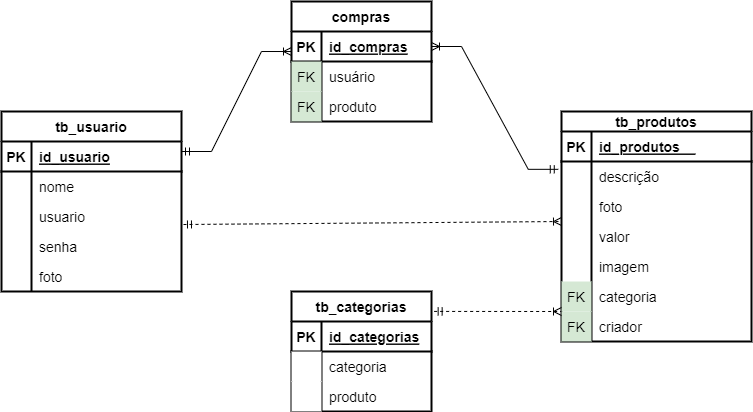

The diagram above was exported from draw.io. Its source (the exported page's mxGraphModel, read from the mxfile embedded in the PNG):
<mxGraphModel dx="1779" dy="527" grid="1" gridSize="10" guides="1" tooltips="1" connect="1" arrows="1" fold="1" page="1" pageScale="1" pageWidth="827" pageHeight="1169" math="0" shadow="0">
  <root>
    <mxCell id="0" />
    <mxCell id="1" parent="0" />
    <mxCell id="qaw1E6LHdRjpTda8esEr-36" value="tb_usuario" style="shape=table;startSize=30;container=1;collapsible=1;childLayout=tableLayout;fixedRows=1;rowLines=0;fontStyle=1;align=center;resizeLast=1;fontSize=14;strokeWidth=2;" vertex="1" parent="1">
      <mxGeometry x="-800" y="120" width="180" height="180" as="geometry" />
    </mxCell>
    <mxCell id="qaw1E6LHdRjpTda8esEr-37" value="" style="shape=tableRow;horizontal=0;startSize=0;swimlaneHead=0;swimlaneBody=0;fillColor=none;collapsible=0;dropTarget=0;points=[[0,0.5],[1,0.5]];portConstraint=eastwest;top=0;left=0;right=0;bottom=1;fontSize=14;strokeWidth=2;" vertex="1" parent="qaw1E6LHdRjpTda8esEr-36">
      <mxGeometry y="30" width="180" height="30" as="geometry" />
    </mxCell>
    <mxCell id="qaw1E6LHdRjpTda8esEr-38" value="PK" style="shape=partialRectangle;connectable=0;fillColor=none;top=0;left=0;bottom=0;right=0;fontStyle=1;overflow=hidden;fontSize=14;strokeWidth=2;" vertex="1" parent="qaw1E6LHdRjpTda8esEr-37">
      <mxGeometry width="30" height="30" as="geometry">
        <mxRectangle width="30" height="30" as="alternateBounds" />
      </mxGeometry>
    </mxCell>
    <mxCell id="qaw1E6LHdRjpTda8esEr-39" value="id_usuario" style="shape=partialRectangle;connectable=0;fillColor=none;top=0;left=0;bottom=0;right=0;align=left;spacingLeft=6;fontStyle=5;overflow=hidden;fontSize=14;strokeWidth=2;" vertex="1" parent="qaw1E6LHdRjpTda8esEr-37">
      <mxGeometry x="30" width="150" height="30" as="geometry">
        <mxRectangle width="150" height="30" as="alternateBounds" />
      </mxGeometry>
    </mxCell>
    <mxCell id="qaw1E6LHdRjpTda8esEr-40" value="" style="shape=tableRow;horizontal=0;startSize=0;swimlaneHead=0;swimlaneBody=0;fillColor=none;collapsible=0;dropTarget=0;points=[[0,0.5],[1,0.5]];portConstraint=eastwest;top=0;left=0;right=0;bottom=0;fontSize=14;strokeWidth=2;" vertex="1" parent="qaw1E6LHdRjpTda8esEr-36">
      <mxGeometry y="60" width="180" height="30" as="geometry" />
    </mxCell>
    <mxCell id="qaw1E6LHdRjpTda8esEr-41" value="" style="shape=partialRectangle;connectable=0;fillColor=none;top=0;left=0;bottom=0;right=0;editable=1;overflow=hidden;fontSize=14;strokeWidth=2;" vertex="1" parent="qaw1E6LHdRjpTda8esEr-40">
      <mxGeometry width="30" height="30" as="geometry">
        <mxRectangle width="30" height="30" as="alternateBounds" />
      </mxGeometry>
    </mxCell>
    <mxCell id="qaw1E6LHdRjpTda8esEr-42" value="nome     " style="shape=partialRectangle;connectable=0;fillColor=none;top=0;left=0;bottom=0;right=0;align=left;spacingLeft=6;overflow=hidden;fontSize=14;strokeWidth=2;" vertex="1" parent="qaw1E6LHdRjpTda8esEr-40">
      <mxGeometry x="30" width="150" height="30" as="geometry">
        <mxRectangle width="150" height="30" as="alternateBounds" />
      </mxGeometry>
    </mxCell>
    <mxCell id="qaw1E6LHdRjpTda8esEr-43" value="" style="shape=tableRow;horizontal=0;startSize=0;swimlaneHead=0;swimlaneBody=0;fillColor=none;collapsible=0;dropTarget=0;points=[[0,0.5],[1,0.5]];portConstraint=eastwest;top=0;left=0;right=0;bottom=0;fontSize=14;strokeWidth=2;" vertex="1" parent="qaw1E6LHdRjpTda8esEr-36">
      <mxGeometry y="90" width="180" height="30" as="geometry" />
    </mxCell>
    <mxCell id="qaw1E6LHdRjpTda8esEr-44" value="" style="shape=partialRectangle;connectable=0;fillColor=none;top=0;left=0;bottom=0;right=0;editable=1;overflow=hidden;fontSize=14;strokeWidth=2;" vertex="1" parent="qaw1E6LHdRjpTda8esEr-43">
      <mxGeometry width="30" height="30" as="geometry">
        <mxRectangle width="30" height="30" as="alternateBounds" />
      </mxGeometry>
    </mxCell>
    <mxCell id="qaw1E6LHdRjpTda8esEr-45" value="usuario" style="shape=partialRectangle;connectable=0;fillColor=none;top=0;left=0;bottom=0;right=0;align=left;spacingLeft=6;overflow=hidden;fontSize=14;strokeWidth=2;" vertex="1" parent="qaw1E6LHdRjpTda8esEr-43">
      <mxGeometry x="30" width="150" height="30" as="geometry">
        <mxRectangle width="150" height="30" as="alternateBounds" />
      </mxGeometry>
    </mxCell>
    <mxCell id="qaw1E6LHdRjpTda8esEr-46" value="" style="shape=tableRow;horizontal=0;startSize=0;swimlaneHead=0;swimlaneBody=0;fillColor=none;collapsible=0;dropTarget=0;points=[[0,0.5],[1,0.5]];portConstraint=eastwest;top=0;left=0;right=0;bottom=0;fontSize=14;strokeWidth=2;" vertex="1" parent="qaw1E6LHdRjpTda8esEr-36">
      <mxGeometry y="120" width="180" height="30" as="geometry" />
    </mxCell>
    <mxCell id="qaw1E6LHdRjpTda8esEr-47" value="" style="shape=partialRectangle;connectable=0;fillColor=none;top=0;left=0;bottom=0;right=0;editable=1;overflow=hidden;fontSize=14;strokeWidth=2;" vertex="1" parent="qaw1E6LHdRjpTda8esEr-46">
      <mxGeometry width="30" height="30" as="geometry">
        <mxRectangle width="30" height="30" as="alternateBounds" />
      </mxGeometry>
    </mxCell>
    <mxCell id="qaw1E6LHdRjpTda8esEr-48" value="senha" style="shape=partialRectangle;connectable=0;fillColor=none;top=0;left=0;bottom=0;right=0;align=left;spacingLeft=6;overflow=hidden;fontSize=14;strokeWidth=2;" vertex="1" parent="qaw1E6LHdRjpTda8esEr-46">
      <mxGeometry x="30" width="150" height="30" as="geometry">
        <mxRectangle width="150" height="30" as="alternateBounds" />
      </mxGeometry>
    </mxCell>
    <mxCell id="qaw1E6LHdRjpTda8esEr-49" value="" style="shape=tableRow;horizontal=0;startSize=0;swimlaneHead=0;swimlaneBody=0;fillColor=none;collapsible=0;dropTarget=0;points=[[0,0.5],[1,0.5]];portConstraint=eastwest;top=0;left=0;right=0;bottom=0;fontSize=14;strokeWidth=2;" vertex="1" parent="qaw1E6LHdRjpTda8esEr-36">
      <mxGeometry y="150" width="180" height="30" as="geometry" />
    </mxCell>
    <mxCell id="qaw1E6LHdRjpTda8esEr-50" value="" style="shape=partialRectangle;connectable=0;fillColor=none;top=0;left=0;bottom=0;right=0;editable=1;overflow=hidden;fontSize=14;strokeWidth=2;" vertex="1" parent="qaw1E6LHdRjpTda8esEr-49">
      <mxGeometry width="30" height="30" as="geometry">
        <mxRectangle width="30" height="30" as="alternateBounds" />
      </mxGeometry>
    </mxCell>
    <mxCell id="qaw1E6LHdRjpTda8esEr-51" value="foto" style="shape=partialRectangle;connectable=0;fillColor=none;top=0;left=0;bottom=0;right=0;align=left;spacingLeft=6;overflow=hidden;fontSize=14;strokeWidth=2;" vertex="1" parent="qaw1E6LHdRjpTda8esEr-49">
      <mxGeometry x="30" width="150" height="30" as="geometry">
        <mxRectangle width="150" height="30" as="alternateBounds" />
      </mxGeometry>
    </mxCell>
    <mxCell id="qaw1E6LHdRjpTda8esEr-52" value="tb_produtos" style="shape=table;startSize=20;container=1;collapsible=1;childLayout=tableLayout;fixedRows=1;rowLines=0;fontStyle=1;align=center;resizeLast=1;fontSize=14;strokeWidth=2;" vertex="1" parent="1">
      <mxGeometry x="-240" y="120" width="190" height="230" as="geometry" />
    </mxCell>
    <mxCell id="qaw1E6LHdRjpTda8esEr-53" value="" style="shape=tableRow;horizontal=0;startSize=0;swimlaneHead=0;swimlaneBody=0;fillColor=none;collapsible=0;dropTarget=0;points=[[0,0.5],[1,0.5]];portConstraint=eastwest;top=0;left=0;right=0;bottom=1;fontSize=14;strokeWidth=2;" vertex="1" parent="qaw1E6LHdRjpTda8esEr-52">
      <mxGeometry y="20" width="190" height="30" as="geometry" />
    </mxCell>
    <mxCell id="qaw1E6LHdRjpTda8esEr-54" value="PK" style="shape=partialRectangle;connectable=0;fillColor=none;top=0;left=0;bottom=0;right=0;fontStyle=1;overflow=hidden;fontSize=14;strokeWidth=2;" vertex="1" parent="qaw1E6LHdRjpTda8esEr-53">
      <mxGeometry width="30" height="30" as="geometry">
        <mxRectangle width="30" height="30" as="alternateBounds" />
      </mxGeometry>
    </mxCell>
    <mxCell id="qaw1E6LHdRjpTda8esEr-55" value="id_produtos    " style="shape=partialRectangle;connectable=0;fillColor=none;top=0;left=0;bottom=0;right=0;align=left;spacingLeft=6;fontStyle=5;overflow=hidden;fontSize=14;strokeWidth=2;" vertex="1" parent="qaw1E6LHdRjpTda8esEr-53">
      <mxGeometry x="30" width="160" height="30" as="geometry">
        <mxRectangle width="160" height="30" as="alternateBounds" />
      </mxGeometry>
    </mxCell>
    <mxCell id="qaw1E6LHdRjpTda8esEr-56" value="" style="shape=tableRow;horizontal=0;startSize=0;swimlaneHead=0;swimlaneBody=0;fillColor=none;collapsible=0;dropTarget=0;points=[[0,0.5],[1,0.5]];portConstraint=eastwest;top=0;left=0;right=0;bottom=0;fontSize=14;strokeWidth=2;" vertex="1" parent="qaw1E6LHdRjpTda8esEr-52">
      <mxGeometry y="50" width="190" height="30" as="geometry" />
    </mxCell>
    <mxCell id="qaw1E6LHdRjpTda8esEr-57" value="" style="shape=partialRectangle;connectable=0;fillColor=none;top=0;left=0;bottom=0;right=0;editable=1;overflow=hidden;fontSize=14;strokeWidth=2;" vertex="1" parent="qaw1E6LHdRjpTda8esEr-56">
      <mxGeometry width="30" height="30" as="geometry">
        <mxRectangle width="30" height="30" as="alternateBounds" />
      </mxGeometry>
    </mxCell>
    <mxCell id="qaw1E6LHdRjpTda8esEr-58" value="descrição" style="shape=partialRectangle;connectable=0;fillColor=none;top=0;left=0;bottom=0;right=0;align=left;spacingLeft=6;overflow=hidden;fontSize=14;strokeWidth=2;" vertex="1" parent="qaw1E6LHdRjpTda8esEr-56">
      <mxGeometry x="30" width="160" height="30" as="geometry">
        <mxRectangle width="160" height="30" as="alternateBounds" />
      </mxGeometry>
    </mxCell>
    <mxCell id="qaw1E6LHdRjpTda8esEr-59" value="" style="shape=tableRow;horizontal=0;startSize=0;swimlaneHead=0;swimlaneBody=0;fillColor=none;collapsible=0;dropTarget=0;points=[[0,0.5],[1,0.5]];portConstraint=eastwest;top=0;left=0;right=0;bottom=0;fontSize=14;strokeWidth=2;" vertex="1" parent="qaw1E6LHdRjpTda8esEr-52">
      <mxGeometry y="80" width="190" height="30" as="geometry" />
    </mxCell>
    <mxCell id="qaw1E6LHdRjpTda8esEr-60" value="" style="shape=partialRectangle;connectable=0;fillColor=none;top=0;left=0;bottom=0;right=0;editable=1;overflow=hidden;fontSize=14;strokeWidth=2;" vertex="1" parent="qaw1E6LHdRjpTda8esEr-59">
      <mxGeometry width="30" height="30" as="geometry">
        <mxRectangle width="30" height="30" as="alternateBounds" />
      </mxGeometry>
    </mxCell>
    <mxCell id="qaw1E6LHdRjpTda8esEr-61" value="foto" style="shape=partialRectangle;connectable=0;fillColor=none;top=0;left=0;bottom=0;right=0;align=left;spacingLeft=6;overflow=hidden;fontSize=14;strokeWidth=2;" vertex="1" parent="qaw1E6LHdRjpTda8esEr-59">
      <mxGeometry x="30" width="160" height="30" as="geometry">
        <mxRectangle width="160" height="30" as="alternateBounds" />
      </mxGeometry>
    </mxCell>
    <mxCell id="qaw1E6LHdRjpTda8esEr-62" value="" style="shape=tableRow;horizontal=0;startSize=0;swimlaneHead=0;swimlaneBody=0;fillColor=none;collapsible=0;dropTarget=0;points=[[0,0.5],[1,0.5]];portConstraint=eastwest;top=0;left=0;right=0;bottom=0;fontSize=14;strokeWidth=2;" vertex="1" parent="qaw1E6LHdRjpTda8esEr-52">
      <mxGeometry y="110" width="190" height="30" as="geometry" />
    </mxCell>
    <mxCell id="qaw1E6LHdRjpTda8esEr-63" value="" style="shape=partialRectangle;connectable=0;fillColor=none;top=0;left=0;bottom=0;right=0;editable=1;overflow=hidden;fontSize=14;strokeWidth=2;" vertex="1" parent="qaw1E6LHdRjpTda8esEr-62">
      <mxGeometry width="30" height="30" as="geometry">
        <mxRectangle width="30" height="30" as="alternateBounds" />
      </mxGeometry>
    </mxCell>
    <mxCell id="qaw1E6LHdRjpTda8esEr-64" value="valor" style="shape=partialRectangle;connectable=0;fillColor=none;top=0;left=0;bottom=0;right=0;align=left;spacingLeft=6;overflow=hidden;fontSize=14;strokeWidth=2;" vertex="1" parent="qaw1E6LHdRjpTda8esEr-62">
      <mxGeometry x="30" width="160" height="30" as="geometry">
        <mxRectangle width="160" height="30" as="alternateBounds" />
      </mxGeometry>
    </mxCell>
    <mxCell id="qaw1E6LHdRjpTda8esEr-65" value="" style="shape=tableRow;horizontal=0;startSize=0;swimlaneHead=0;swimlaneBody=0;fillColor=none;collapsible=0;dropTarget=0;points=[[0,0.5],[1,0.5]];portConstraint=eastwest;top=0;left=0;right=0;bottom=0;fontSize=14;strokeWidth=2;" vertex="1" parent="qaw1E6LHdRjpTda8esEr-52">
      <mxGeometry y="140" width="190" height="30" as="geometry" />
    </mxCell>
    <mxCell id="qaw1E6LHdRjpTda8esEr-66" value="" style="shape=partialRectangle;connectable=0;fillColor=none;top=0;left=0;bottom=0;right=0;editable=1;overflow=hidden;fontSize=14;strokeWidth=2;" vertex="1" parent="qaw1E6LHdRjpTda8esEr-65">
      <mxGeometry width="30" height="30" as="geometry">
        <mxRectangle width="30" height="30" as="alternateBounds" />
      </mxGeometry>
    </mxCell>
    <mxCell id="qaw1E6LHdRjpTda8esEr-67" value="imagem" style="shape=partialRectangle;connectable=0;fillColor=none;top=0;left=0;bottom=0;right=0;align=left;spacingLeft=6;overflow=hidden;fontSize=14;strokeWidth=2;" vertex="1" parent="qaw1E6LHdRjpTda8esEr-65">
      <mxGeometry x="30" width="160" height="30" as="geometry">
        <mxRectangle width="160" height="30" as="alternateBounds" />
      </mxGeometry>
    </mxCell>
    <mxCell id="qaw1E6LHdRjpTda8esEr-68" value="" style="shape=tableRow;horizontal=0;startSize=0;swimlaneHead=0;swimlaneBody=0;fillColor=none;collapsible=0;dropTarget=0;points=[[0,0.5],[1,0.5]];portConstraint=eastwest;top=0;left=0;right=0;bottom=0;fontSize=14;strokeWidth=2;" vertex="1" parent="qaw1E6LHdRjpTda8esEr-52">
      <mxGeometry y="170" width="190" height="30" as="geometry" />
    </mxCell>
    <mxCell id="qaw1E6LHdRjpTda8esEr-69" value="FK" style="shape=partialRectangle;connectable=0;fillColor=#D5E8D4;top=0;left=0;bottom=0;right=0;editable=1;overflow=hidden;fontSize=14;strokeWidth=2;strokeColor=#000000;gradientColor=none;fillStyle=auto;" vertex="1" parent="qaw1E6LHdRjpTda8esEr-68">
      <mxGeometry width="30" height="30" as="geometry">
        <mxRectangle width="30" height="30" as="alternateBounds" />
      </mxGeometry>
    </mxCell>
    <mxCell id="qaw1E6LHdRjpTda8esEr-70" value="categoria" style="shape=partialRectangle;connectable=0;fillColor=none;top=0;left=0;bottom=0;right=0;align=left;spacingLeft=6;overflow=hidden;fontSize=14;strokeWidth=2;" vertex="1" parent="qaw1E6LHdRjpTda8esEr-68">
      <mxGeometry x="30" width="160" height="30" as="geometry">
        <mxRectangle width="160" height="30" as="alternateBounds" />
      </mxGeometry>
    </mxCell>
    <mxCell id="qaw1E6LHdRjpTda8esEr-89" value="" style="shape=tableRow;horizontal=0;startSize=0;swimlaneHead=0;swimlaneBody=0;fillColor=none;collapsible=0;dropTarget=0;points=[[0,0.5],[1,0.5]];portConstraint=eastwest;top=0;left=0;right=0;bottom=0;fontSize=14;strokeWidth=2;" vertex="1" parent="qaw1E6LHdRjpTda8esEr-52">
      <mxGeometry y="200" width="190" height="30" as="geometry" />
    </mxCell>
    <mxCell id="qaw1E6LHdRjpTda8esEr-90" value="FK" style="shape=partialRectangle;connectable=0;fillColor=#D5E8D4;top=0;left=0;bottom=0;right=0;editable=1;overflow=hidden;fontSize=14;strokeWidth=2;strokeColor=#000000;gradientColor=none;fillStyle=auto;" vertex="1" parent="qaw1E6LHdRjpTda8esEr-89">
      <mxGeometry width="30" height="30" as="geometry">
        <mxRectangle width="30" height="30" as="alternateBounds" />
      </mxGeometry>
    </mxCell>
    <mxCell id="qaw1E6LHdRjpTda8esEr-91" value="criador" style="shape=partialRectangle;connectable=0;fillColor=none;top=0;left=0;bottom=0;right=0;align=left;spacingLeft=6;overflow=hidden;fontSize=14;strokeWidth=2;" vertex="1" parent="qaw1E6LHdRjpTda8esEr-89">
      <mxGeometry x="30" width="160" height="30" as="geometry">
        <mxRectangle width="160" height="30" as="alternateBounds" />
      </mxGeometry>
    </mxCell>
    <mxCell id="qaw1E6LHdRjpTda8esEr-73" value="compras" style="shape=table;startSize=30;container=1;collapsible=1;childLayout=tableLayout;fixedRows=1;rowLines=0;fontStyle=1;align=center;resizeLast=1;fillStyle=auto;fontSize=14;strokeColor=#000000;strokeWidth=2;fillColor=#FFFFFF;gradientColor=none;" vertex="1" parent="1">
      <mxGeometry x="-510" y="10" width="140" height="120" as="geometry" />
    </mxCell>
    <mxCell id="qaw1E6LHdRjpTda8esEr-74" value="" style="shape=tableRow;horizontal=0;startSize=0;swimlaneHead=0;swimlaneBody=0;fillColor=none;collapsible=0;dropTarget=0;points=[[0,0.5],[1,0.5]];portConstraint=eastwest;top=0;left=0;right=0;bottom=1;fillStyle=auto;fontSize=14;strokeColor=#000000;strokeWidth=2;" vertex="1" parent="qaw1E6LHdRjpTda8esEr-73">
      <mxGeometry y="30" width="140" height="30" as="geometry" />
    </mxCell>
    <mxCell id="qaw1E6LHdRjpTda8esEr-75" value="PK" style="shape=partialRectangle;connectable=0;fillColor=none;top=0;left=0;bottom=0;right=0;fontStyle=1;overflow=hidden;fillStyle=auto;fontSize=14;strokeColor=#000000;strokeWidth=2;" vertex="1" parent="qaw1E6LHdRjpTda8esEr-74">
      <mxGeometry width="30" height="30" as="geometry">
        <mxRectangle width="30" height="30" as="alternateBounds" />
      </mxGeometry>
    </mxCell>
    <mxCell id="qaw1E6LHdRjpTda8esEr-76" value="id_compras" style="shape=partialRectangle;connectable=0;fillColor=none;top=0;left=0;bottom=0;right=0;align=left;spacingLeft=6;fontStyle=5;overflow=hidden;fillStyle=auto;fontSize=14;strokeColor=#000000;strokeWidth=2;" vertex="1" parent="qaw1E6LHdRjpTda8esEr-74">
      <mxGeometry x="30" width="110" height="30" as="geometry">
        <mxRectangle width="110" height="30" as="alternateBounds" />
      </mxGeometry>
    </mxCell>
    <mxCell id="qaw1E6LHdRjpTda8esEr-77" value="" style="shape=tableRow;horizontal=0;startSize=0;swimlaneHead=0;swimlaneBody=0;fillColor=none;collapsible=0;dropTarget=0;points=[[0,0.5],[1,0.5]];portConstraint=eastwest;top=0;left=0;right=0;bottom=0;fillStyle=auto;fontSize=14;strokeColor=#000000;strokeWidth=2;" vertex="1" parent="qaw1E6LHdRjpTda8esEr-73">
      <mxGeometry y="60" width="140" height="30" as="geometry" />
    </mxCell>
    <mxCell id="qaw1E6LHdRjpTda8esEr-78" value="FK" style="shape=partialRectangle;connectable=0;fillColor=#d5e8d4;top=0;left=0;bottom=0;right=0;editable=1;overflow=hidden;fillStyle=auto;fontSize=14;strokeColor=#82b366;strokeWidth=2;" vertex="1" parent="qaw1E6LHdRjpTda8esEr-77">
      <mxGeometry width="30" height="30" as="geometry">
        <mxRectangle width="30" height="30" as="alternateBounds" />
      </mxGeometry>
    </mxCell>
    <mxCell id="qaw1E6LHdRjpTda8esEr-79" value="usuário " style="shape=partialRectangle;connectable=0;fillColor=none;top=0;left=0;bottom=0;right=0;align=left;spacingLeft=6;overflow=hidden;fillStyle=auto;fontSize=14;strokeColor=#000000;strokeWidth=2;" vertex="1" parent="qaw1E6LHdRjpTda8esEr-77">
      <mxGeometry x="30" width="110" height="30" as="geometry">
        <mxRectangle width="110" height="30" as="alternateBounds" />
      </mxGeometry>
    </mxCell>
    <mxCell id="qaw1E6LHdRjpTda8esEr-80" value="" style="shape=tableRow;horizontal=0;startSize=0;swimlaneHead=0;swimlaneBody=0;fillColor=none;collapsible=0;dropTarget=0;points=[[0,0.5],[1,0.5]];portConstraint=eastwest;top=0;left=0;right=0;bottom=0;fillStyle=auto;fontSize=14;strokeColor=#000000;strokeWidth=2;" vertex="1" parent="qaw1E6LHdRjpTda8esEr-73">
      <mxGeometry y="90" width="140" height="30" as="geometry" />
    </mxCell>
    <mxCell id="qaw1E6LHdRjpTda8esEr-81" value="FK" style="shape=partialRectangle;connectable=0;fillColor=#d5e8d4;top=0;left=0;bottom=0;right=0;editable=1;overflow=hidden;fillStyle=auto;fontSize=14;strokeColor=#82b366;strokeWidth=2;" vertex="1" parent="qaw1E6LHdRjpTda8esEr-80">
      <mxGeometry width="30" height="30" as="geometry">
        <mxRectangle width="30" height="30" as="alternateBounds" />
      </mxGeometry>
    </mxCell>
    <mxCell id="qaw1E6LHdRjpTda8esEr-82" value="produto" style="shape=partialRectangle;connectable=0;fillColor=none;top=0;left=0;bottom=0;right=0;align=left;spacingLeft=6;overflow=hidden;fillStyle=auto;fontSize=14;strokeColor=#000000;strokeWidth=2;" vertex="1" parent="qaw1E6LHdRjpTda8esEr-80">
      <mxGeometry x="30" width="110" height="30" as="geometry">
        <mxRectangle width="110" height="30" as="alternateBounds" />
      </mxGeometry>
    </mxCell>
    <mxCell id="qaw1E6LHdRjpTda8esEr-92" value="" style="fontSize=12;html=1;endArrow=ERoneToMany;startArrow=ERmandOne;rounded=0;dashed=1;strokeWidth=1;elbow=vertical;exitX=1.011;exitY=0.767;exitDx=0;exitDy=0;exitPerimeter=0;entryX=0;entryY=0;entryDx=0;entryDy=0;entryPerimeter=0;" edge="1" parent="1" source="qaw1E6LHdRjpTda8esEr-43" target="qaw1E6LHdRjpTda8esEr-62">
      <mxGeometry width="100" height="100" relative="1" as="geometry">
        <mxPoint x="-480" y="230" as="sourcePoint" />
        <mxPoint x="-330" y="230" as="targetPoint" />
      </mxGeometry>
    </mxCell>
    <mxCell id="qaw1E6LHdRjpTda8esEr-93" value="" style="edgeStyle=entityRelationEdgeStyle;fontSize=12;html=1;endArrow=ERoneToMany;startArrow=ERmandOne;rounded=0;strokeWidth=1;elbow=vertical;entryX=0;entryY=0.667;entryDx=0;entryDy=0;entryPerimeter=0;" edge="1" parent="1" target="qaw1E6LHdRjpTda8esEr-74">
      <mxGeometry width="100" height="100" relative="1" as="geometry">
        <mxPoint x="-620" y="160" as="sourcePoint" />
        <mxPoint x="-520" y="60" as="targetPoint" />
      </mxGeometry>
    </mxCell>
    <mxCell id="qaw1E6LHdRjpTda8esEr-94" value="" style="edgeStyle=entityRelationEdgeStyle;fontSize=12;html=1;endArrow=ERoneToMany;startArrow=ERmandOne;rounded=0;strokeWidth=1;elbow=vertical;entryX=1;entryY=0.5;entryDx=0;entryDy=0;exitX=-0.017;exitY=0.261;exitDx=0;exitDy=0;exitPerimeter=0;" edge="1" parent="1" source="qaw1E6LHdRjpTda8esEr-56" target="qaw1E6LHdRjpTda8esEr-74">
      <mxGeometry width="100" height="100" relative="1" as="geometry">
        <mxPoint x="-320" y="130" as="sourcePoint" />
        <mxPoint x="-210" y="30.00999999999999" as="targetPoint" />
      </mxGeometry>
    </mxCell>
    <mxCell id="qaw1E6LHdRjpTda8esEr-95" value="tb_categorias" style="shape=table;startSize=30;container=1;collapsible=1;childLayout=tableLayout;fixedRows=1;rowLines=0;fontStyle=1;align=center;resizeLast=1;fillStyle=auto;fontSize=14;strokeColor=#000000;strokeWidth=2;fillColor=#FFFFFF;gradientColor=none;" vertex="1" parent="1">
      <mxGeometry x="-510" y="300" width="140" height="120" as="geometry" />
    </mxCell>
    <mxCell id="qaw1E6LHdRjpTda8esEr-96" value="" style="shape=tableRow;horizontal=0;startSize=0;swimlaneHead=0;swimlaneBody=0;fillColor=none;collapsible=0;dropTarget=0;points=[[0,0.5],[1,0.5]];portConstraint=eastwest;top=0;left=0;right=0;bottom=1;fillStyle=auto;fontSize=14;strokeColor=#000000;strokeWidth=2;" vertex="1" parent="qaw1E6LHdRjpTda8esEr-95">
      <mxGeometry y="30" width="140" height="30" as="geometry" />
    </mxCell>
    <mxCell id="qaw1E6LHdRjpTda8esEr-97" value="PK" style="shape=partialRectangle;connectable=0;fillColor=none;top=0;left=0;bottom=0;right=0;fontStyle=1;overflow=hidden;fillStyle=auto;fontSize=14;strokeColor=#000000;strokeWidth=2;" vertex="1" parent="qaw1E6LHdRjpTda8esEr-96">
      <mxGeometry width="30" height="30" as="geometry">
        <mxRectangle width="30" height="30" as="alternateBounds" />
      </mxGeometry>
    </mxCell>
    <mxCell id="qaw1E6LHdRjpTda8esEr-98" value="id_categorias" style="shape=partialRectangle;connectable=0;fillColor=none;top=0;left=0;bottom=0;right=0;align=left;spacingLeft=6;fontStyle=5;overflow=hidden;fillStyle=auto;fontSize=14;strokeColor=#000000;strokeWidth=2;" vertex="1" parent="qaw1E6LHdRjpTda8esEr-96">
      <mxGeometry x="30" width="110" height="30" as="geometry">
        <mxRectangle width="110" height="30" as="alternateBounds" />
      </mxGeometry>
    </mxCell>
    <mxCell id="qaw1E6LHdRjpTda8esEr-99" value="" style="shape=tableRow;horizontal=0;startSize=0;swimlaneHead=0;swimlaneBody=0;fillColor=none;collapsible=0;dropTarget=0;points=[[0,0.5],[1,0.5]];portConstraint=eastwest;top=0;left=0;right=0;bottom=0;fillStyle=auto;fontSize=14;strokeColor=#000000;strokeWidth=2;" vertex="1" parent="qaw1E6LHdRjpTda8esEr-95">
      <mxGeometry y="60" width="140" height="30" as="geometry" />
    </mxCell>
    <mxCell id="qaw1E6LHdRjpTda8esEr-100" value="" style="shape=partialRectangle;connectable=0;fillColor=#FFFFFF;top=0;left=0;bottom=0;right=0;editable=1;overflow=hidden;fillStyle=auto;fontSize=14;strokeColor=#82b366;strokeWidth=2;" vertex="1" parent="qaw1E6LHdRjpTda8esEr-99">
      <mxGeometry width="30" height="30" as="geometry">
        <mxRectangle width="30" height="30" as="alternateBounds" />
      </mxGeometry>
    </mxCell>
    <mxCell id="qaw1E6LHdRjpTda8esEr-101" value="categoria" style="shape=partialRectangle;connectable=0;fillColor=none;top=0;left=0;bottom=0;right=0;align=left;spacingLeft=6;overflow=hidden;fillStyle=auto;fontSize=14;strokeColor=#000000;strokeWidth=2;" vertex="1" parent="qaw1E6LHdRjpTda8esEr-99">
      <mxGeometry x="30" width="110" height="30" as="geometry">
        <mxRectangle width="110" height="30" as="alternateBounds" />
      </mxGeometry>
    </mxCell>
    <mxCell id="qaw1E6LHdRjpTda8esEr-102" value="" style="shape=tableRow;horizontal=0;startSize=0;swimlaneHead=0;swimlaneBody=0;fillColor=none;collapsible=0;dropTarget=0;points=[[0,0.5],[1,0.5]];portConstraint=eastwest;top=0;left=0;right=0;bottom=0;fillStyle=auto;fontSize=14;strokeColor=#000000;strokeWidth=2;" vertex="1" parent="qaw1E6LHdRjpTda8esEr-95">
      <mxGeometry y="90" width="140" height="30" as="geometry" />
    </mxCell>
    <mxCell id="qaw1E6LHdRjpTda8esEr-103" value="" style="shape=partialRectangle;connectable=0;fillColor=#FFFFFF;top=0;left=0;bottom=0;right=0;editable=1;overflow=hidden;fillStyle=auto;fontSize=14;strokeColor=#FFFFFF;strokeWidth=2;" vertex="1" parent="qaw1E6LHdRjpTda8esEr-102">
      <mxGeometry width="30" height="30" as="geometry">
        <mxRectangle width="30" height="30" as="alternateBounds" />
      </mxGeometry>
    </mxCell>
    <mxCell id="qaw1E6LHdRjpTda8esEr-104" value="produto" style="shape=partialRectangle;connectable=0;fillColor=none;top=0;left=0;bottom=0;right=0;align=left;spacingLeft=6;overflow=hidden;fillStyle=auto;fontSize=14;strokeColor=#000000;strokeWidth=2;" vertex="1" parent="qaw1E6LHdRjpTda8esEr-102">
      <mxGeometry x="30" width="110" height="30" as="geometry">
        <mxRectangle width="110" height="30" as="alternateBounds" />
      </mxGeometry>
    </mxCell>
    <mxCell id="qaw1E6LHdRjpTda8esEr-105" value="" style="fontSize=12;html=1;endArrow=ERoneToMany;startArrow=ERmandOne;rounded=0;strokeWidth=1;elbow=vertical;exitX=1.019;exitY=0.166;exitDx=0;exitDy=0;exitPerimeter=0;dashed=1;" edge="1" parent="1" source="qaw1E6LHdRjpTda8esEr-95">
      <mxGeometry width="100" height="100" relative="1" as="geometry">
        <mxPoint x="-340" y="320" as="sourcePoint" />
        <mxPoint x="-240" y="320" as="targetPoint" />
      </mxGeometry>
    </mxCell>
  </root>
</mxGraphModel>